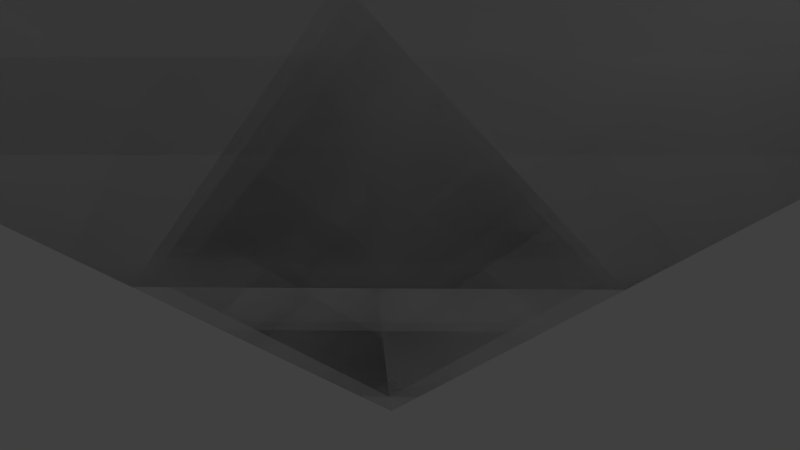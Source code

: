 # Source: w_20x20_L_2c.blend  (saved by Blender 2.69.0; exported with 4.5.12 LTS)
import bpy
from mathutils import Matrix  # noqa: F401  (used for matrix-valued properties, if any)

bpy.ops.wm.read_factory_settings(use_empty=True)
scene = bpy.context.scene
scene.name = 'Scene'

# ---- collections
col_collection_1 = bpy.data.collections.new('Collection 1'); scene.collection.children.link(col_collection_1)

# ---- materials (node trees are filled in below, after node groups)
mat_material = bpy.data.materials.new('Material')
mat_material.alpha_threshold = 0.0
mat_material.use_transparent_shadow = False
mat_material.roughness = 0.5
mat_material.line_color = (0.0, 0.0, 0.0, 1.0)
mat_material_001 = bpy.data.materials.new('Material.001')
mat_material_001.alpha_threshold = 0.0
mat_material_001.use_transparent_shadow = False
mat_material_001.roughness = 0.5
mat_material_001.line_color = (0.0, 0.0, 0.0, 1.0)

# ---- material node trees

# ---- world
world_world = bpy.data.worlds.new('World'); scene.world = world_world
world_world.color = (0.05088, 0.05088, 0.05088)
world_world.use_sun_shadow = False
world_world.sun_shadow_jitter_overblur = 0.0
world_world.cycles.sampling_method = 'MANUAL'
world_world.cycles.sample_map_resolution = 256

# ---- cameras
cam_camera = bpy.data.cameras.new('Camera')
cam_camera.clip_end = 100.0
cam_camera.lens = 35.0
cam_camera.sensor_width = 32.0
cam_camera.sensor_height = 18.0
cam_camera.ortho_scale = 7.314
cam_camera.dof.focus_distance = 0.0
cam_camera.dof.aperture_fstop = 128.0

# ---- lights
light_lamp = bpy.data.lights.new('Lamp', 'POINT')
light_lamp.transmission_factor = 0.0
light_lamp.cutoff_distance = 30.0
light_lamp.energy = 100.0
light_lamp.shadow_buffer_clip_start = 1.001
light_lamp.shadow_soft_size = 0.1
light_lamp.shadow_maximum_resolution = 0.006
light_lamp.use_absolute_resolution = True
light_lamp.cycles.use_multiple_importance_sampling = False

# ---- meshes
me_cube = bpy.data.meshes.new('Cube')
me_cube.from_pydata([(-2.882, 2.882, -5.689), (2.118, 2.882, -0.6893), (6.879, 2.621, 4.032), (2.129, -2.129, 4.032), (2.118, -2.118, 4.311), (2.129, 2.621, -0.7179), (7.118, 2.882, 4.311), (-2.621, 2.621, -5.468), (-2.882, -7.118, 4.311), (-2.882, -2.118, -0.6893), (-0.3821, 0.3821, -0.6893), (-2.621, -2.129, -0.7179), (-2.621, -6.879, 4.032), (-0.2464, 0.2464, -0.7179)], [], [(0, 7, 11, 9), (1, 5, 7, 0), (8, 12, 3, 4), (10, 1, 0, 9), (9, 8, 4, 10), (9, 11, 12, 8), (4, 3, 2, 6), (6, 2, 5, 1), (1, 10, 4, 6), (5, 2, 3, 13), (11, 13, 3, 12), (13, 11, 7, 5)])
_uv = me_cube.uv_layers.new(name='UVMap')
_uv.uv.foreach_set('vector', [0.06333, 0.9818, 0.07317, 0.9647, 0.07317, 0.6292, 0.06333, 0.6285, 0.3693, 0.8051, 0.3638, 0.7969, 0.07317, 0.9647, 0.06333, 0.9818, 0.06333, 0.2753, 0.07317, 0.2936, 0.3638, 0.4614, 0.3693, 0.4519, 0.6627, 0.3779, 0.6627, 0.2012, 0.3568, 0.3779, 0.6627, 0.5545, 0.6627, 0.5545, 0.9686, 0.7311, 0.9686, 0.3779, 0.6627, 0.3779, 0.06333, 0.6285, 0.07317, 0.6292, 0.07317, 0.2936, 0.06333, 0.2753, 0.3693, 0.4519, 0.3638, 0.4614, 0.6544, 0.6292, 0.6752, 0.6285, 0.6752, 0.6285, 0.6544, 0.6292, 0.3638, 0.7969, 0.3693, 0.8051, 0.6627, 0.2012, 0.6627, 0.3779, 0.9686, 0.3779, 0.9686, 0.02461, 0.3638, 0.7969, 0.6544, 0.6292, 0.3638, 0.4614, 0.2185, 0.713, 0.07317, 0.6292, 0.2185, 0.713, 0.3638, 0.4614, 0.07317, 0.2936, 0.2185, 0.713, 0.07317, 0.6292, 0.07317, 0.9647, 0.3638, 0.7969])
_uv.active_render = True
_uv = me_cube.uv_layers.new(name='UVMap.001')
_uv.uv.foreach_set('vector', [0.06333, 0.9818, 0.07317, 0.9647, 0.07317, 0.6292, 0.06333, 0.6285, 0.3693, 0.8051, 0.3638, 0.7969, 0.07317, 0.9647, 0.06333, 0.9818, 0.06333, 0.2753, 0.07317, 0.2936, 0.3638, 0.4614, 0.3693, 0.4519, 0.6627, 0.3779, 0.6627, 0.2012, 0.3568, 0.3779, 0.6627, 0.5545, 0.6627, 0.5545, 0.9686, 0.7311, 0.9686, 0.3779, 0.6627, 0.3779, 0.06333, 0.6285, 0.07317, 0.6292, 0.07317, 0.2936, 0.06333, 0.2753, 0.3693, 0.4519, 0.3638, 0.4614, 0.6544, 0.6292, 0.6752, 0.6285, 0.6752, 0.6285, 0.6544, 0.6292, 0.3638, 0.7969, 0.3693, 0.8051, 0.6627, 0.2012, 0.6627, 0.3779, 0.9686, 0.3779, 0.9686, 0.02461, 0.3638, 0.7969, 0.6544, 0.6292, 0.3638, 0.4614, 0.2185, 0.713, 0.07317, 0.6292, 0.2185, 0.713, 0.3638, 0.4614, 0.07317, 0.2936, 0.2185, 0.713, 0.07317, 0.6292, 0.07317, 0.9647, 0.3638, 0.7969])
me_cube.materials.append(mat_material)
me_cube.use_remesh_preserve_volume = False
me_cube.use_remesh_preserve_attributes = False
me_cube.use_mirror_vertex_groups = False
me_cube.update()
me_cube_001 = bpy.data.meshes.new('Cube.001')
me_cube_001.from_pydata([(-2.882, 2.882, -5.689), (2.118, 2.882, -0.6893), (6.879, 2.621, 4.032), (2.129, -2.129, 4.032), (2.118, -2.118, 4.311), (2.129, 2.621, -0.7179), (7.118, 2.882, 4.311), (-2.621, 2.621, -5.468), (-2.882, -7.118, 4.311), (-2.882, -2.118, -0.6893), (-0.3821, 0.3821, -0.6893), (-2.621, -2.129, -0.7179), (-2.621, -6.879, 4.032), (-0.2464, 0.2464, -0.7179)], [], [(0, 9, 11, 7), (1, 0, 7, 5), (8, 4, 3, 12), (10, 9, 0, 1), (9, 10, 4, 8), (9, 8, 12, 11), (4, 6, 2, 3), (6, 1, 5, 2), (1, 6, 4, 10), (5, 13, 3, 2), (11, 12, 3, 13), (13, 5, 7, 11)])
me_cube_001.materials.append(mat_material_001)
me_cube_001.use_remesh_preserve_volume = False
me_cube_001.use_remesh_preserve_attributes = False
me_cube_001.use_mirror_vertex_groups = False
me_cube_001.update()

# ---- objects
ob_w_20x20_l_2c = bpy.data.objects.new('w_20x20_L_2c', me_cube)
ob_lamp = bpy.data.objects.new('Lamp', light_lamp)
ob_camera = bpy.data.objects.new('Camera', cam_camera)
ob_ucx_w_20x20_l_2c = bpy.data.objects.new('UCX_w_20x20_L_2c', me_cube_001)

# ---- transforms, parenting, visibility, modifiers, constraints
ob_w_20x20_l_2c.location = (0.0, 0.0, 0.0)
ob_w_20x20_l_2c.lock_rotations_4d = False
ob_w_20x20_l_2c.empty_display_type = 'ARROWS'
ob_w_20x20_l_2c.lineart.crease_threshold = 0.0
ob_lamp.location = (4.076, 1.005, 5.904)
ob_lamp.rotation_euler = (0.6503, 0.05522, 1.866)
ob_lamp.lock_rotations_4d = False
ob_lamp.empty_display_type = 'ARROWS'
ob_lamp.color = (0.0, 0.0, 0.0, 0.0)
ob_lamp.hide_viewport = True
ob_lamp.lineart.crease_threshold = 0.0
ob_camera.location = (7.481, -6.508, 5.344)
ob_camera.rotation_euler = (1.109, 0.01082, 0.8149)
ob_camera.lock_rotations_4d = False
ob_camera.empty_display_type = 'ARROWS'
ob_camera.color = (0.0, 0.0, 0.0, 0.0)
ob_camera.hide_viewport = True
ob_camera.display_type = 'WIRE'
ob_camera.lineart.crease_threshold = 0.0
ob_ucx_w_20x20_l_2c.location = (0.0, 0.0, 0.0)
ob_ucx_w_20x20_l_2c.lock_rotations_4d = False
ob_ucx_w_20x20_l_2c.empty_display_type = 'ARROWS'
ob_ucx_w_20x20_l_2c.lineart.crease_threshold = 0.0

# ---- collection membership
col_collection_1.objects.link(ob_w_20x20_l_2c)
col_collection_1.objects.link(ob_lamp)
col_collection_1.objects.link(ob_camera)
col_collection_1.objects.link(ob_ucx_w_20x20_l_2c)

# ---- scene / render settings (as saved in the file)
scene.camera = ob_camera
scene.frame_start = 1; scene.frame_end = 250; scene.frame_set(1)
scene.render.engine = 'BLENDER_EEVEE_NEXT'
scene.render.image_settings.compression = 90
scene.render.resolution_percentage = 50
scene.render.dither_intensity = 0.0
scene.cycles.use_denoising = False
scene.cycles.samples = 10
scene.cycles.sampling_pattern = 'TABULATED_SOBOL'
scene.cycles.light_sampling_threshold = 0.0
scene.cycles.use_adaptive_sampling = False
scene.cycles.use_light_tree = False
scene.cycles.blur_glossy = 0.0
scene.cycles.volume_bounces = 1
scene.cycles.pixel_filter_type = 'GAUSSIAN'
scene.cycles.sample_clamp_indirect = 0.0
scene.view_settings.view_transform = 'Standard'
bpy.context.view_layer.update()
